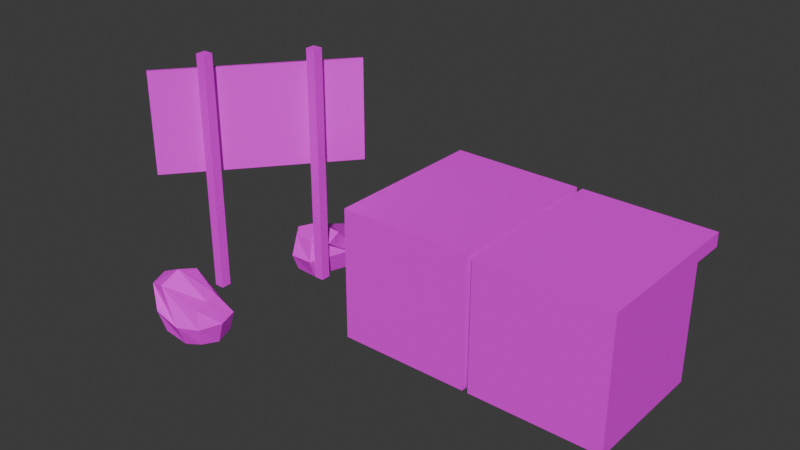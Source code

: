 # Source: House_6.blend  (saved by Blender 4.0.36; exported with 4.5.12 LTS)
import bpy
from mathutils import Matrix  # noqa: F401  (used for matrix-valued properties, if any)

bpy.ops.wm.read_factory_settings(use_empty=True)
scene = bpy.context.scene
scene.name = 'Scene'

# ---- collections
col_collection = bpy.data.collections.new('Collection'); scene.collection.children.link(col_collection)

# ---- images (referenced by path relative to the original .blend; pixels are not part of the script)
import os
ASSET_DIR = os.environ.get("B2B_ASSET_DIR", "")  # directory of the original .blend (textures are referenced by path, not embedded)
HERE = os.path.dirname(os.path.abspath(__file__))  # packed textures are extracted next to this script under _unpacked/

def load_image(name, relpath, width, height, colorspace="sRGB"):
    """Load a texture the original file referenced (path relative to the .blend, or extracted next to this script)."""
    p = next((c for c in (os.path.join(HERE, relpath), os.path.join(ASSET_DIR, relpath)) if relpath and os.path.exists(c)), "")
    if p:
        img = bpy.data.images.load(p, check_existing=True)
        img.name = name
    else:  # same state as the original file: an image datablock whose file is absent (Cycles renders it pink)
        img = bpy.data.images.new(name, width, height)
        img.source = "FILE"
        img.filepath = "//" + (relpath or name)
    img.colorspace_settings.name = colorspace
    return img
img_house_5_texture_png = load_image('house 5 texture.png', 'house 5 texture.png', 1024, 1024, 'sRGB')
img_metal_gate_1_jpg = load_image('metal gate 1.jpg', 'metal gate 1.jpg', 1024, 1024, 'sRGB')
img_house_6_texture_jpg = load_image('house 6 texture.jpg', 'house 6 texture.jpg', 1024, 1024, 'sRGB')

# ---- materials (node trees are filled in below, after node groups)
mat_material_001 = bpy.data.materials.new('Material.001')
mat_material_001.use_transparent_shadow = False
mat_material_002 = bpy.data.materials.new('Material.002')
mat_material_002.use_transparent_shadow = False
mat_material_003 = bpy.data.materials.new('Material.003')
mat_material_003.use_transparent_shadow = False
mat_material_004 = bpy.data.materials.new('Material.004')
mat_material_004.use_transparent_shadow = False

# ---- material node trees
mat_material_001.use_nodes = True; mat_material_001.node_tree.nodes.clear()
_N = mat_material_001.node_tree.nodes; _L = mat_material_001.node_tree.links
n0 = _N.new('ShaderNodeBsdfPrincipled'); n0.name = 'Principled BSDF'; n0.location = (10, 300)
n0.inputs[3].default_value = 1.45
n1 = _N.new('ShaderNodeOutputMaterial'); n1.name = 'Material Output'; n1.location = (300, 300)
n2 = _N.new('ShaderNodeTexImage'); n2.name = 'Image Texture'; n2.location = (-280, 275)
n2.image = img_house_5_texture_png
_L.new(n0.outputs[0], n1.inputs[0])
_L.new(n2.outputs[0], n0.inputs[0])
n1.is_active_output = True
mat_material_002.use_nodes = True; mat_material_002.node_tree.nodes.clear()
_N = mat_material_002.node_tree.nodes; _L = mat_material_002.node_tree.links
n0 = _N.new('ShaderNodeBsdfPrincipled'); n0.name = 'Principled BSDF'; n0.location = (10, 300)
n0.inputs[3].default_value = 1.45
n1 = _N.new('ShaderNodeOutputMaterial'); n1.name = 'Material Output'; n1.location = (300, 300)
n2 = _N.new('ShaderNodeTexImage'); n2.name = 'Image Texture'; n2.location = (-280, 275)
n2.image = img_metal_gate_1_jpg
_L.new(n0.outputs[0], n1.inputs[0])
_L.new(n2.outputs[0], n0.inputs[0])
n1.is_active_output = True
mat_material_003.use_nodes = True; mat_material_003.node_tree.nodes.clear()
_N = mat_material_003.node_tree.nodes; _L = mat_material_003.node_tree.links
n0 = _N.new('ShaderNodeBsdfPrincipled'); n0.name = 'Principled BSDF'; n0.location = (10, 300)
n0.inputs[3].default_value = 1.45
n1 = _N.new('ShaderNodeOutputMaterial'); n1.name = 'Material Output'; n1.location = (300, 300)
n2 = _N.new('ShaderNodeTexImage'); n2.name = 'Image Texture'; n2.location = (-280, 275)
n2.image = img_house_6_texture_jpg
_L.new(n0.outputs[0], n1.inputs[0])
_L.new(n2.outputs[0], n0.inputs[0])
n1.is_active_output = True
mat_material_004.use_nodes = True; mat_material_004.node_tree.nodes.clear()
_N = mat_material_004.node_tree.nodes; _L = mat_material_004.node_tree.links
n0 = _N.new('ShaderNodeBsdfPrincipled'); n0.name = 'Principled BSDF'; n0.location = (10, 300)
n0.inputs[3].default_value = 1.45
n1 = _N.new('ShaderNodeOutputMaterial'); n1.name = 'Material Output'; n1.location = (300, 300)
n2 = _N.new('ShaderNodeTexImage'); n2.name = 'Image Texture'; n2.location = (-280, 275)
n2.image = img_house_6_texture_jpg
_L.new(n0.outputs[0], n1.inputs[0])
_L.new(n2.outputs[0], n0.inputs[0])
n1.is_active_output = True

# ---- world
world_world = bpy.data.worlds.new('World'); scene.world = world_world
world_world.use_nodes = True; world_world.node_tree.nodes.clear()
_N = world_world.node_tree.nodes; _L = world_world.node_tree.links
n0 = _N.new('ShaderNodeOutputWorld'); n0.name = 'World Output'; n0.location = (300, 300)
n1 = _N.new('ShaderNodeBackground'); n1.name = 'Background'; n1.location = (10, 300)
n1.inputs[0].default_value = (0.05088, 0.05088, 0.05088, 1.0)
_L.new(n1.outputs[0], n0.inputs[0])
n0.is_active_output = True
world_world.color = (0.05088, 0.05088, 0.05088)
world_world.use_sun_shadow = False
world_world.sun_shadow_jitter_overblur = 0.0

# ---- meshes
me_cube_001 = bpy.data.meshes.new('Cube.001')
me_cube_001.from_pydata([(-1.0, -1.0, -1.0), (-1.0, -1.0, 1.0), (-1.0, 1.0, -1.0), (-1.0, 1.0, 1.0), (1.0, -1.0, -1.0), (1.0, -1.0, 1.0), (1.0, 1.0, -1.0), (1.0, 1.0, 1.0), (-1.0, 1.0, 0.7863), (1.0, 1.0, 0.7863), (-1.0, 1.53, 1.0), (1.0, 1.53, 1.0), (-1.0, 1.53, 0.7863), (1.0, 1.53, 0.7863)], [], [(0, 1, 3, 8, 2), (2, 8, 9, 6), (6, 9, 7, 5, 4), (4, 5, 1, 0), (2, 6, 4, 0), (7, 3, 1, 5), (13, 12, 10, 11), (3, 7, 11, 10), (9, 8, 12, 13), (8, 3, 10, 12), (7, 9, 13, 11)])
_uv = me_cube_001.uv_layers.new(name='UVMap')
_uv.uv.foreach_set('vector', [0.3925, 0.04549, 0.3928, 0.5137, 0.09317, 0.514, 0.09314, 0.464, 0.09284, 0.04582, 0.1196, 0.4582, 0.1163, 0.04946, 0.4092, 0.04579, 0.4125, 0.4545, 0.0723, 0.5422, 0.08613, -0.01848, 0.08779, -0.08555, 0.4896, -0.07007, 0.4741, 0.5577, 0.08055, 0.4079, 0.07126, -0.04863, 0.3635, -0.05792, 0.3727, 0.3986, 0.05176, 0.04741, 0.4482, 0.04741, 0.4482, 0.4439, 0.05176, 0.4439, 0.06411, 0.5322, 0.07321, -0.06912, 0.458, -0.06002, 0.4489, 0.5413, 0.5214, 0.4128, 0.1418, 0.4006, 0.1431, 0.3372, 0.5227, 0.3494, 0.3829, 0.4008, 0.1329, 0.4008, 0.1329, 0.4008, 0.3829, 0.4008, 0.498, 0.4301, 0.4699, 0.02672, -0.01888, 0.0533, -0.01888, 0.4772, 0.3284, 0.25, 0.3551, 0.25, 0.3551, 0.25, 0.3284, 0.25, 0.3551, 0.3809, 0.3284, 0.3809, 0.3284, 0.3809, 0.3551, 0.3809])
me_cube_001.materials.append(mat_material_001)
me_cube_001.update()
me_cube_002 = bpy.data.meshes.new('Cube.002')
me_cube_002.from_pydata([(-1.0, -1.0, -1.0), (-1.0, -1.0, 1.0), (-1.0, 1.0, -1.0), (-1.0, 1.0, 1.0), (1.0, -1.0, -1.0), (1.0, -1.0, 1.0), (1.0, 1.0, -1.0), (1.0, 1.0, 1.0)], [], [(0, 1, 3, 2), (2, 3, 7, 6), (6, 7, 5, 4), (4, 5, 1, 0), (2, 6, 4, 0), (7, 3, 1, 5)])
_uv = me_cube_002.uv_layers.new(name='UVMap')
_uv.uv.foreach_set('vector', [1.87, 1.087, 1.808, 2.03, 1.187, 2.04, 1.451, 1.022, 0.5432, 0.01151, 0.6271, 0.9696, 0.08624, 0.9836, 0.09495, 0.0275, 1.003, 1.038, 0.9938, 1.995, 0.00619, 2.017, 0.006663, 1.03, 0.006663, 1.03, 0.00619, 2.017, -0.3268, 1.952, -0.3181, 1.027, 1.011, 0.03283, 1.003, 1.038, 0.006663, 1.03, 0.01537, 0.02412, 0.9938, 1.995, 0.4869, 2.895, 0.07571, 2.886, 0.00619, 2.017])
me_cube_002.materials.append(mat_material_002)
me_cube_002.update()
me_cube_005 = bpy.data.meshes.new('Cube.005')
me_cube_005.from_pydata([(-1.0, -1.0, -1.0), (-1.0, -1.0, 1.0), (-1.0, 1.0, -1.0), (-1.0, 1.0, 1.0), (1.0, -1.0, -1.0), (1.0, -1.0, 1.0), (1.0, 1.0, -1.0), (1.0, 1.0, 1.0), (-1.0, 1.0, 0.7863), (1.0, 1.0, 0.7863), (-1.0, 1.53, 1.0), (1.0, 1.53, 1.0), (-1.0, 1.53, 0.7863), (1.0, 1.53, 0.7863)], [], [(0, 1, 3, 8, 2), (2, 8, 9, 6), (6, 9, 7, 5, 4), (4, 5, 1, 0), (2, 6, 4, 0), (7, 3, 1, 5), (13, 12, 10, 11), (3, 7, 11, 10), (9, 8, 12, 13), (8, 3, 10, 12), (7, 9, 13, 11)])
_uv = me_cube_005.uv_layers.new(name='UVMap')
_uv.uv.foreach_set('vector', [0.3925, 0.04549, 0.3928, 0.5137, 0.09317, 0.514, 0.09314, 0.464, 0.09284, 0.04582, 0.1196, 0.4582, 0.1163, 0.04946, 0.4092, 0.04579, 0.4125, 0.4545, 0.0723, 0.5422, 0.08613, -0.01848, 0.08779, -0.08555, 0.4896, -0.07007, 0.4741, 0.5577, 0.08055, 0.4079, 0.07126, -0.04863, 0.3635, -0.05792, 0.3727, 0.3986, 0.05176, 0.04741, 0.4482, 0.04741, 0.4482, 0.4439, 0.05176, 0.4439, 0.06411, 0.5322, 0.07321, -0.06912, 0.458, -0.06002, 0.4489, 0.5413, 0.5214, 0.4128, 0.1418, 0.4006, 0.1431, 0.3372, 0.5227, 0.3494, 0.3829, 0.4008, 0.1329, 0.4008, 0.1329, 0.4008, 0.3829, 0.4008, 0.498, 0.4301, 0.4699, 0.02672, -0.01888, 0.0533, -0.01888, 0.4772, 0.3284, 0.25, 0.3551, 0.25, 0.3551, 0.25, 0.3284, 0.25, 0.3551, 0.3809, 0.3284, 0.3809, 0.3284, 0.3809, 0.3551, 0.3809])
me_cube_005.materials.append(mat_material_001)
me_cube_005.update()
me_cube_007 = bpy.data.meshes.new('Cube.007')
me_cube_007.from_pydata([(-1.0, -1.0, -1.0), (-1.0, -1.0, 46.22), (-1.0, 1.0, -1.0), (-1.0, 1.0, 46.22), (1.0, -1.0, -1.0), (1.0, -1.0, 46.22), (1.0, 1.0, -1.0), (1.0, 1.0, 46.22), (-13.96, -15.55, -1.066), (-13.96, -15.55, 46.15), (-13.96, -13.55, -1.066), (-13.96, -13.55, 46.15), (-11.96, -15.55, -1.066), (-11.96, -15.55, 46.15), (-11.96, -13.55, -1.066), (-11.96, -13.55, 46.15), (3.704, 9.07, 42.73), (3.704, 9.07, 22.41), (3.25, 9.443, 42.73), (3.25, 9.443, 22.41), (-21.16, -21.22, 42.73), (-21.16, -21.22, 22.41), (-21.61, -20.85, 42.73), (-21.61, -20.85, 22.41)], [], [(0, 1, 3, 2), (2, 3, 7, 6), (6, 7, 5, 4), (4, 5, 1, 0), (2, 6, 4, 0), (7, 3, 1, 5), (8, 9, 11, 10), (10, 11, 15, 14), (14, 15, 13, 12), (12, 13, 9, 8), (10, 14, 12, 8), (15, 11, 9, 13), (16, 17, 19, 18), (18, 19, 23, 22), (22, 23, 21, 20), (20, 21, 17, 16), (18, 22, 20, 16), (23, 19, 17, 21)])
_uv = me_cube_007.uv_layers.new(name='UVMap')
_uv.uv.foreach_set('vector', [0.00749, 0.0007675, 0.9814, 0.0007675, 0.9814, 0.1699, 0.00749, 0.1699, 0.008926, -0.007337, 1.001, -0.007337, 1.001, 0.1779, 0.008926, 0.1779, 0.0105, 0.01684, 0.9911, 0.01684, 0.9911, 0.1736, 0.0105, 0.1736, 0.002621, 0.00855, 1.004, 0.00855, 1.004, 0.1779, 0.002621, 0.1779, 0.125, 0.5, 0.375, 0.5, 0.375, 0.75, 0.125, 0.75, 0.6358, 0.01471, 0.7849, 0.01471, 0.7849, 0.1638, 0.6358, 0.1638, 0.02216, 0.01187, 1.008, 0.009886, 0.9921, 0.1627, 0.009466, 0.1627, 0.01146, 0.02655, 0.9917, 0.02655, 0.9917, 0.1718, 0.01146, 0.1718, 0.001542, 0.02415, 0.9842, 0.02415, 0.9842, 0.1702, 0.001542, 0.1702, -0.004328, -0.001573, 0.9885, -0.001573, 0.9885, 0.1721, -0.004328, 0.1721, 0.125, 0.5, 0.375, 0.5, 0.375, 0.75, 0.125, 0.75, 0.6973, 0.01471, 0.8027, 0.01471, 0.8027, 0.1201, 0.6973, 0.1201, 0.375, 0.0, 0.625, 0.0, 0.625, 0.25, 0.375, 0.25, -0.004969, 1.011, 0.006578, 0.6091, 0.4986, 0.5944, 0.495, 0.9961, 0.375, 0.5, 0.625, 0.5, 0.625, 0.75, 0.375, 0.75, 0.4932, 0.5976, 0.5039, 1.001, -0.001142, 1.004, 0.0008549, 0.598, 0.125, 0.5, 0.375, 0.5, 0.375, 0.75, 0.125, 0.75, 0.625, 0.5, 0.875, 0.5, 0.875, 0.75, 0.625, 0.75])
me_cube_007.materials.append(mat_material_003)
me_cube_007.update()
me_cube_010 = bpy.data.meshes.new('Cube.010')
me_cube_010.from_pydata([(-0.567, -0.7421, -0.3153), (-1.2, -0.5, 0.8256), (-1.2, 0.5, -0.1744), (-1.019, 0.562, 0.8182), (0.5, -0.5, -0.5), (0.5, -0.5, 0.5), (0.5, 0.5, -0.5), (0.2214, 0.4015, 0.5158), (-1.31, 9.313e-10, -0.284), (-0.6794, -0.871, 0.307), (-1.31, -6.519e-09, 0.9352), (-1.31, 0.6096, 0.3256), (0.02569, 0.6885, -0.504), (-0.7, 0.6096, 0.9352), (0.6096, 0.6096, -2.794e-09), (0.6096, -1.676e-08, -0.6096), (0.3451, -0.02116, 0.5114), (0.6096, -0.6096, -2.794e-09), (-0.001713, -0.6173, -0.586), (-0.7, -0.6096, 0.9352), (-1.54, -1.211e-08, 0.3256), (9.313e-09, 0.8395, 4.657e-09), (0.8395, -1.304e-08, 5.588e-09), (-9.313e-09, -0.8395, 4.657e-09), (0.0, -5.588e-09, -0.5001), (-0.7, -1.397e-08, 1.165)], [], [(0, 9, 20, 8), (9, 1, 10, 20), (20, 10, 3, 11), (8, 20, 11, 2), (2, 11, 21, 12), (11, 3, 13, 21), (21, 13, 7, 14), (12, 21, 14, 6), (6, 14, 22, 15), (14, 7, 16, 22), (22, 16, 5, 17), (15, 22, 17, 4), (4, 17, 23, 18), (17, 5, 19, 23), (23, 19, 1, 9), (18, 23, 9, 0), (2, 12, 24, 8), (12, 6, 15, 24), (24, 15, 4, 18), (8, 24, 18, 0), (7, 13, 25, 16), (13, 3, 10, 25), (25, 10, 1, 19), (16, 25, 19, 5)])
_uv = me_cube_010.uv_layers.new(name='UVMap')
_uv.uv.foreach_set('vector', [0.719, 0.5924, 0.7621, 0.5924, 0.7621, 0.6355, 0.719, 0.6355, 0.7621, 0.5924, 0.8051, 0.5924, 0.8051, 0.6355, 0.7621, 0.6355, 0.7621, 0.6355, 0.8051, 0.6355, 0.8051, 0.6785, 0.7621, 0.6785, 0.719, 0.6355, 0.7621, 0.6355, 0.7621, 0.6785, 0.719, 0.6785, 0.719, 0.6785, 0.7621, 0.6785, 0.7621, 0.7215, 0.719, 0.7215, 0.7349, 0.7584, 0.8323, 0.7584, 0.8323, 0.8558, 0.7349, 0.8558, 0.7621, 0.7215, 0.8051, 0.7215, 0.8051, 0.7646, 0.7621, 0.7646, 0.719, 0.7215, 0.7621, 0.7215, 0.7621, 0.7646, 0.719, 0.7646, 0.719, 0.7646, 0.7621, 0.7646, 0.7621, 0.8076, 0.719, 0.8076, 0.7621, 0.7646, 0.8051, 0.7646, 0.8051, 0.8076, 0.7621, 0.8076, 0.7621, 0.8076, 0.8051, 0.8076, 0.8051, 0.8507, 0.7621, 0.8507, 0.719, 0.8076, 0.7621, 0.8076, 0.7621, 0.8507, 0.719, 0.8507, 0.719, 0.8507, 0.7621, 0.8507, 0.7621, 0.8937, 0.719, 0.8937, 0.7621, 0.8507, 0.8051, 0.8507, 0.8051, 0.8937, 0.7621, 0.8937, 0.7621, 0.8937, 0.8051, 0.8937, 0.8051, 0.9368, 0.7621, 0.9368, 0.719, 0.8937, 0.7621, 0.8937, 0.7621, 0.9368, 0.719, 0.9368, 0.6329, 0.7646, 0.676, 0.7646, 0.676, 0.8076, 0.6329, 0.8076, 0.676, 0.7646, 0.719, 0.7646, 0.719, 0.8076, 0.676, 0.8076, 0.676, 0.8076, 0.719, 0.8076, 0.719, 0.8507, 0.676, 0.8507, 0.6329, 0.8076, 0.676, 0.8076, 0.676, 0.8507, 0.6329, 0.8507, 0.8051, 0.7646, 0.8481, 0.7646, 0.8481, 0.8076, 0.8051, 0.8076, 0.8481, 0.7646, 0.8912, 0.7646, 0.8912, 0.8076, 0.8481, 0.8076, 0.8481, 0.8076, 0.8912, 0.8076, 0.8912, 0.8507, 0.8481, 0.8507, 0.8051, 0.8076, 0.8481, 0.8076, 0.8481, 0.8507, 0.8051, 0.8507])
me_cube_010.materials.append(mat_material_004)
me_cube_010.update()
me_cube_011 = bpy.data.meshes.new('Cube.011')
me_cube_011.from_pydata([(-0.567, -0.7421, -0.3153), (-1.2, -0.5, 0.8256), (-1.2, 0.5, -0.1744), (-1.019, 0.562, 0.8182), (0.5, -0.5, -0.5), (0.5, -0.5, 0.5), (0.5, 0.5, -0.5), (0.2214, 0.4015, 0.5158), (-1.31, 9.313e-10, -0.284), (-0.6794, -0.871, 0.307), (-1.31, -6.519e-09, 0.9352), (-1.31, 0.6096, 0.3256), (0.02569, 0.6885, -0.504), (-0.7, 0.6096, 0.9352), (0.6096, 0.6096, -2.794e-09), (0.6096, -1.676e-08, -0.6096), (0.3451, -0.02116, 0.5114), (0.6096, -0.6096, -2.794e-09), (-0.001713, -0.6173, -0.586), (-0.7, -0.6096, 0.9352), (-1.54, -1.211e-08, 0.3256), (9.313e-09, 0.8395, 4.657e-09), (0.8395, -1.304e-08, 5.588e-09), (-9.313e-09, -0.8395, 4.657e-09), (0.0, -5.588e-09, -0.5001), (-0.7, -1.397e-08, 1.165)], [], [(0, 9, 20, 8), (9, 1, 10, 20), (20, 10, 3, 11), (8, 20, 11, 2), (2, 11, 21, 12), (11, 3, 13, 21), (21, 13, 7, 14), (12, 21, 14, 6), (6, 14, 22, 15), (14, 7, 16, 22), (22, 16, 5, 17), (15, 22, 17, 4), (4, 17, 23, 18), (17, 5, 19, 23), (23, 19, 1, 9), (18, 23, 9, 0), (2, 12, 24, 8), (12, 6, 15, 24), (24, 15, 4, 18), (8, 24, 18, 0), (7, 13, 25, 16), (13, 3, 10, 25), (25, 10, 1, 19), (16, 25, 19, 5)])
_uv = me_cube_011.uv_layers.new(name='UVMap')
_uv.uv.foreach_set('vector', [0.719, 0.5924, 0.7621, 0.5924, 0.7621, 0.6355, 0.719, 0.6355, 0.7621, 0.5924, 0.8051, 0.5924, 0.8051, 0.6355, 0.7621, 0.6355, 0.7621, 0.6355, 0.8051, 0.6355, 0.8051, 0.6785, 0.7621, 0.6785, 0.719, 0.6355, 0.7621, 0.6355, 0.7621, 0.6785, 0.719, 0.6785, 0.719, 0.6785, 0.7621, 0.6785, 0.7621, 0.7215, 0.719, 0.7215, 0.7349, 0.7584, 0.8323, 0.7584, 0.8323, 0.8558, 0.7349, 0.8558, 0.7621, 0.7215, 0.8051, 0.7215, 0.8051, 0.7646, 0.7621, 0.7646, 0.719, 0.7215, 0.7621, 0.7215, 0.7621, 0.7646, 0.719, 0.7646, 0.719, 0.7646, 0.7621, 0.7646, 0.7621, 0.8076, 0.719, 0.8076, 0.7621, 0.7646, 0.8051, 0.7646, 0.8051, 0.8076, 0.7621, 0.8076, 0.7621, 0.8076, 0.8051, 0.8076, 0.8051, 0.8507, 0.7621, 0.8507, 0.719, 0.8076, 0.7621, 0.8076, 0.7621, 0.8507, 0.719, 0.8507, 0.719, 0.8507, 0.7621, 0.8507, 0.7621, 0.8937, 0.719, 0.8937, 0.7621, 0.8507, 0.8051, 0.8507, 0.8051, 0.8937, 0.7621, 0.8937, 0.7621, 0.8937, 0.8051, 0.8937, 0.8051, 0.9368, 0.7621, 0.9368, 0.719, 0.8937, 0.7621, 0.8937, 0.7621, 0.9368, 0.719, 0.9368, 0.6329, 0.7646, 0.676, 0.7646, 0.676, 0.8076, 0.6329, 0.8076, 0.676, 0.7646, 0.719, 0.7646, 0.719, 0.8076, 0.676, 0.8076, 0.676, 0.8076, 0.719, 0.8076, 0.719, 0.8507, 0.676, 0.8507, 0.6329, 0.8076, 0.676, 0.8076, 0.676, 0.8507, 0.6329, 0.8507, 0.8051, 0.7646, 0.8481, 0.7646, 0.8481, 0.8076, 0.8051, 0.8076, 0.8481, 0.7646, 0.8912, 0.7646, 0.8912, 0.8076, 0.8481, 0.8076, 0.8481, 0.8076, 0.8912, 0.8076, 0.8912, 0.8507, 0.8481, 0.8507, 0.8051, 0.8076, 0.8481, 0.8076, 0.8481, 0.8507, 0.8051, 0.8507])
me_cube_011.materials.append(mat_material_004)
me_cube_011.update()
me_cube_012 = bpy.data.meshes.new('Cube.012')
me_cube_012.from_pydata([(-0.567, -0.7421, -0.3153), (-1.2, -0.5, 0.8256), (-1.2, 0.5, -0.1744), (-1.019, 0.562, 0.8182), (0.5, -0.5, -0.5), (0.5, -0.5, 0.5), (0.5, 0.5, -0.5), (0.2214, 0.4015, 0.5158), (-1.31, 9.313e-10, -0.284), (-0.6794, -0.871, 0.307), (-1.31, -6.519e-09, 0.9352), (-1.31, 0.6096, 0.3256), (0.02569, 0.6885, -0.504), (-0.7, 0.6096, 0.9352), (0.6096, 0.6096, -2.794e-09), (0.6096, -1.676e-08, -0.6096), (0.3451, -0.02116, 0.5114), (0.6096, -0.6096, -2.794e-09), (-0.001713, -0.6173, -0.586), (-0.7, -0.6096, 0.9352), (-1.54, -1.211e-08, 0.3256), (9.313e-09, 0.8395, 4.657e-09), (0.8395, -1.304e-08, 5.588e-09), (-9.313e-09, -0.8395, 4.657e-09), (0.0, -5.588e-09, -0.5001), (-0.7, -1.397e-08, 1.165)], [], [(0, 9, 20, 8), (9, 1, 10, 20), (20, 10, 3, 11), (8, 20, 11, 2), (2, 11, 21, 12), (11, 3, 13, 21), (21, 13, 7, 14), (12, 21, 14, 6), (6, 14, 22, 15), (14, 7, 16, 22), (22, 16, 5, 17), (15, 22, 17, 4), (4, 17, 23, 18), (17, 5, 19, 23), (23, 19, 1, 9), (18, 23, 9, 0), (2, 12, 24, 8), (12, 6, 15, 24), (24, 15, 4, 18), (8, 24, 18, 0), (7, 13, 25, 16), (13, 3, 10, 25), (25, 10, 1, 19), (16, 25, 19, 5)])
_uv = me_cube_012.uv_layers.new(name='UVMap')
_uv.uv.foreach_set('vector', [0.719, 0.5924, 0.7621, 0.5924, 0.7621, 0.6355, 0.719, 0.6355, 0.7621, 0.5924, 0.8051, 0.5924, 0.8051, 0.6355, 0.7621, 0.6355, 0.7621, 0.6355, 0.8051, 0.6355, 0.8051, 0.6785, 0.7621, 0.6785, 0.719, 0.6355, 0.7621, 0.6355, 0.7621, 0.6785, 0.719, 0.6785, 0.719, 0.6785, 0.7621, 0.6785, 0.7621, 0.7215, 0.719, 0.7215, 0.7349, 0.7584, 0.8323, 0.7584, 0.8323, 0.8558, 0.7349, 0.8558, 0.7621, 0.7215, 0.8051, 0.7215, 0.8051, 0.7646, 0.7621, 0.7646, 0.719, 0.7215, 0.7621, 0.7215, 0.7621, 0.7646, 0.719, 0.7646, 0.719, 0.7646, 0.7621, 0.7646, 0.7621, 0.8076, 0.719, 0.8076, 0.7621, 0.7646, 0.8051, 0.7646, 0.8051, 0.8076, 0.7621, 0.8076, 0.7621, 0.8076, 0.8051, 0.8076, 0.8051, 0.8507, 0.7621, 0.8507, 0.719, 0.8076, 0.7621, 0.8076, 0.7621, 0.8507, 0.719, 0.8507, 0.719, 0.8507, 0.7621, 0.8507, 0.7621, 0.8937, 0.719, 0.8937, 0.7621, 0.8507, 0.8051, 0.8507, 0.8051, 0.8937, 0.7621, 0.8937, 0.7621, 0.8937, 0.8051, 0.8937, 0.8051, 0.9368, 0.7621, 0.9368, 0.719, 0.8937, 0.7621, 0.8937, 0.7621, 0.9368, 0.719, 0.9368, 0.6329, 0.7646, 0.676, 0.7646, 0.676, 0.8076, 0.6329, 0.8076, 0.676, 0.7646, 0.719, 0.7646, 0.719, 0.8076, 0.676, 0.8076, 0.676, 0.8076, 0.719, 0.8076, 0.719, 0.8507, 0.676, 0.8507, 0.6329, 0.8076, 0.676, 0.8076, 0.676, 0.8507, 0.6329, 0.8507, 0.8051, 0.7646, 0.8481, 0.7646, 0.8481, 0.8076, 0.8051, 0.8076, 0.8481, 0.7646, 0.8912, 0.7646, 0.8912, 0.8076, 0.8481, 0.8076, 0.8481, 0.8076, 0.8912, 0.8076, 0.8912, 0.8507, 0.8481, 0.8507, 0.8051, 0.8076, 0.8481, 0.8076, 0.8481, 0.8507, 0.8051, 0.8507])
me_cube_012.materials.append(mat_material_004)
me_cube_012.update()

# ---- objects
ob_cube = bpy.data.objects.new('Cube', me_cube_001)
ob_cube_001 = bpy.data.objects.new('Cube.001', me_cube_002)
ob_cube_002 = bpy.data.objects.new('Cube.002', me_cube_005)
ob_cube_003 = bpy.data.objects.new('Cube.003', me_cube_007)
ob_cube_004 = bpy.data.objects.new('Cube.004', me_cube_010)
ob_cube_005 = bpy.data.objects.new('Cube.005', me_cube_011)
ob_cube_006 = bpy.data.objects.new('Cube.006', me_cube_012)

# ---- transforms, parenting, visibility, modifiers, constraints
ob_cube.location = (1.142, -0.5189, 4.417)
ob_cube.scale = (5.844, 5.844, 5.844)
ob_cube_001.location = (1.142, 4.85, 2.476)
ob_cube_001.scale = (3.688, 0.8595, 3.688)
ob_cube_002.location = (-11.04, -0.5189, 4.417)
ob_cube_002.scale = (5.844, 5.844, 5.844)
ob_cube_003.location = (-24.08, -1.698, 0.0)
ob_cube_003.scale = (0.442, 0.442, 0.442)
ob_cube_004.location = (-26.71, 1.9, 0.4053)
ob_cube_004.rotation_euler = (0.0, -0.07386, 1.984)
ob_cube_004.scale = (3.062, 3.062, 3.062)
ob_cube_005.location = (-20.49, 4.062, -0.1186)
ob_cube_005.rotation_euler = (0.0, -0.07386, 0.0)
ob_cube_005.scale = (3.062, 3.062, 3.062)
ob_cube_006.location = (-26.26, -13.65, 0.4225)
ob_cube_006.rotation_euler = (0.0, -0.07386, 0.0)
ob_cube_006.scale = (3.062, 3.062, 3.062)

# ---- collection membership
col_collection.objects.link(ob_cube)
col_collection.objects.link(ob_cube_001)
col_collection.objects.link(ob_cube_002)
col_collection.objects.link(ob_cube_003)
col_collection.objects.link(ob_cube_004)
col_collection.objects.link(ob_cube_005)
col_collection.objects.link(ob_cube_006)

# ---- scene / render settings (as saved in the file)
scene.frame_start = 1; scene.frame_end = 250; scene.frame_set(1)
scene.render.engine = 'BLENDER_EEVEE_NEXT'
scene.cycles.sampling_pattern = 'TABULATED_SOBOL'
bpy.context.view_layer.update()

# ---- added for rendering (the .blend has no active camera and no usable light): camera, sun
cam_auto = bpy.data.cameras.new('AutoCamera')
cam_auto.lens = 50.0
cam_auto.sensor_width = 36.0
cam_auto.clip_end = 1000.0
ob_auto_camera = bpy.data.objects.new('AutoCamera', cam_auto)
scene.collection.objects.link(ob_auto_camera)
ob_auto_camera.location = (35.4551, -62.4779, 48.0703)
ob_auto_camera.rotation_euler = (1.09748, -7.21219e-08, 0.694738)
scene.camera = ob_auto_camera
light_auto_sun = bpy.data.lights.new('AutoSun', 'SUN')
light_auto_sun.energy = 3.0
light_auto_sun.angle = 0.0523599
ob_auto_sun = bpy.data.objects.new('AutoSun', light_auto_sun)
scene.collection.objects.link(ob_auto_sun)
ob_auto_sun.rotation_euler = (0.872665, 0.174533, 0.523599)
bpy.context.view_layer.update()

